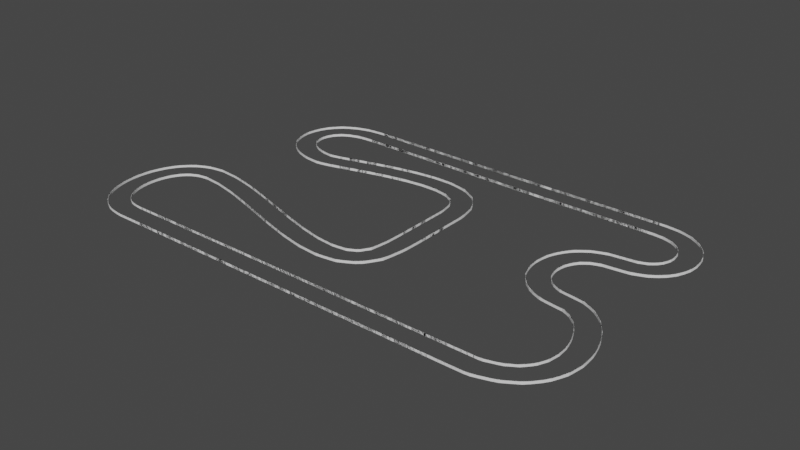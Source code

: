 # Source: complexRaceTrack_walls.blend  (saved by Blender 2.80.75; exported with 4.5.12 LTS)
import bpy
from mathutils import Matrix  # noqa: F401  (used for matrix-valued properties, if any)

bpy.ops.wm.read_factory_settings(use_empty=True)
scene = bpy.context.scene
scene.name = 'Scene'

# ---- collections
col_collection = bpy.data.collections.new('Collection'); scene.collection.children.link(col_collection)

# ---- world
world_world = bpy.data.worlds.new('World'); scene.world = world_world
world_world.use_nodes = True; world_world.node_tree.nodes.clear()
_N = world_world.node_tree.nodes; _L = world_world.node_tree.links
n0 = _N.new('ShaderNodeOutputWorld'); n0.name = 'World Output'; n0.location = (300, 300)
n1 = _N.new('ShaderNodeBackground'); n1.name = 'Background'; n1.location = (10, 300)
n1.inputs[0].default_value = (0.05088, 0.05088, 0.05088, 1.0)
_L.new(n1.outputs[0], n0.inputs[0])
n0.is_active_output = True
world_world.color = (0.05088, 0.05088, 0.05088)
world_world.use_sun_shadow = False
world_world.sun_shadow_jitter_overblur = 0.0

# ---- meshes
me_cube_002 = bpy.data.meshes.new('Cube.002')
me_cube_002.from_pydata([(-1.0, -1.0, 1.0), (1.0, -1.0, 1.0), (-1.0, -1.023, -1.0), (-1.0, -1.023, 1.0), (1.0, -1.023, 1.0), (1.0, -1.023, -1.0), (1.0, -1.0, 23.25), (-1.0, -1.0, 23.25), (1.0, -1.023, 23.25), (-1.0, -1.023, 23.25), (-1.0, 1.0, 1.0), (1.0, 1.0, 1.0), (-1.0, 1.023, -1.0), (-1.0, 1.023, 1.0), (1.0, 1.023, 1.0), (1.0, 1.023, -1.0), (1.0, 1.0, 23.25), (-1.0, 1.0, 23.25), (1.0, 1.023, 23.25), (-1.0, 1.023, 23.25)], [], [(5, 4, 3, 2), (6, 7, 9, 8), (3, 4, 8, 9), (1, 0, 7, 6), (15, 12, 13, 14), (16, 18, 19, 17), (13, 19, 18, 14), (11, 16, 17, 10)])
_uv = me_cube_002.uv_layers.new(name='UVMap')
_uv.uv.foreach_set('vector', [0.375, 0.75, 0.625, 0.75, 0.625, 1.0, 0.375, 1.0, 0.625, 0.75, 0.875, 0.75, 0.875, 0.75, 0.625, 0.75, 0.625, 1.0, 0.625, 0.75, 0.625, 0.75, 0.625, 1.0, 0.625, 0.75, 0.875, 0.75, 0.875, 0.75, 0.625, 0.75, 0.375, 0.75, 0.375, 1.0, 0.625, 1.0, 0.625, 0.75, 0.625, 0.75, 0.625, 0.75, 0.875, 0.75, 0.875, 0.75, 0.625, 1.0, 0.625, 1.0, 0.625, 0.75, 0.625, 0.75, 0.625, 0.75, 0.625, 0.75, 0.875, 0.75, 0.875, 0.75])
me_cube_002.use_remesh_preserve_volume = False
me_cube_002.use_remesh_preserve_attributes = False
me_cube_002.use_mirror_vertex_groups = False
me_cube_002.update()

# ---- curves / text
cu_beziercurve = bpy.data.curves.new('BezierCurve', 'CURVE')
cu_beziercurve.dimensions = '3D'
_sp = cu_beziercurve.splines.new('BEZIER'); _sp.bezier_points.add(11)
_sp.bezier_points.foreach_set('co', [7.326, 20.71, 0.0, 7.326, 20.71, 0.0, 46.3, 20.79, 0.0, 47.22, -3.058, 0.0, 46.3, -28.58, 0.0, 46.36, -65.21, 0.0, -75.85, -65.21, 0.0, -75.85, -32.76, 0.0, -3.546, -32.76, 0.0, -3.546, -7.806, 0.0, -58.48, -2.87, 0.0, -57.85, 21.11, 0.0])
_sp.bezier_points.foreach_set('handle_left', [-14.4, 20.84, 0.0, 7.326, 20.71, 0.0, 33.31, 20.77, 0.0, 65.36, -2.996, 0.0, 28.56, -28.39, 0.0, 72.1, -60.45, 0.0, -47.9, -65.09, 0.0, -94.33, -33.0, 0.0, -3.384, -63.99, 0.0, -3.384, -39.04, 0.0, -50.91, -2.75, 0.0, -78.09, 21.23, 0.0])
_sp.bezier_points.foreach_set('handle_right', [7.326, 20.71, 0.0, 20.32, 20.74, 0.0, 64.52, 20.88, 0.0, 29.23, -2.97, 0.0, 60.53, -27.89, 0.0, 5.625, -65.21, 0.0, -93.76, -65.09, 0.0, -51.75, -32.76, 0.0, -3.546, -24.44, 0.0, -4.397, 17.67, 0.0, -78.91, -2.343, 0.0, -36.12, 20.97, 0.0])
for _p, _l, _r in zip(_sp.bezier_points, ['VECTOR', 'VECTOR', 'VECTOR', 'FREE', 'FREE', 'FREE', 'FREE', 'FREE', 'FREE', 'FREE', 'FREE', 'FREE'], ['VECTOR', 'VECTOR', 'FREE', 'FREE', 'FREE', 'VECTOR', 'FREE', 'VECTOR', 'VECTOR', 'FREE', 'FREE', 'VECTOR']): _p.handle_left_type = _l; _p.handle_right_type = _r
_sp.order_u = 0
_sp.order_v = 0
_sp.use_cyclic_u = True
cu_beziercurve.use_path = True
cu_beziercurve.use_path_clamp = True
cu_beziercurve.fill_mode = 'FULL'

# ---- objects
ob_racetrack = bpy.data.objects.new('RaceTrack', cu_beziercurve)
ob_cube = bpy.data.objects.new('Cube', me_cube_002)

# ---- transforms, parenting, visibility, modifiers, constraints
ob_racetrack.location = (0.0, 0.0, 0.0)
ob_racetrack.scale = (3.097, 3.097, 3.097)
ob_racetrack.lineart.crease_threshold = 0.0
ob_cube.location = (0.0, 0.0, 0.0)
ob_cube.scale = (3.0, 10.0, 0.1)
ob_cube.lineart.crease_threshold = 0.0
_m = ob_cube.modifiers.new('Array', 'ARRAY')
_m.fit_type = 'FIT_CURVE'
_m.curve = ob_racetrack
_m.constant_offset_displace = (0.0, 0.0, 0.0)
_m = ob_cube.modifiers.new('Curve', 'CURVE')
_m.object = ob_racetrack

# ---- collection membership
col_collection.objects.link(ob_racetrack)
col_collection.objects.link(ob_cube)

# ---- scene / render settings (as saved in the file)
scene.frame_start = 1; scene.frame_end = 250; scene.frame_set(1)
scene.render.engine = 'BLENDER_EEVEE_NEXT'
scene.cycles.use_denoising = False
scene.cycles.samples = 128
scene.cycles.sampling_pattern = 'TABULATED_SOBOL'
scene.cycles.use_adaptive_sampling = False
scene.cycles.use_light_tree = False
scene.view_settings.view_transform = 'Filmic'
bpy.context.view_layer.update()

# ---- added for rendering (the .blend has no active camera and no usable light): camera, sun
cam_auto = bpy.data.cameras.new('AutoCamera')
cam_auto.lens = 50.0
cam_auto.sensor_width = 36.0
cam_auto.clip_end = 9586.75
ob_auto_camera = bpy.data.objects.new('AutoCamera', cam_auto)
scene.collection.objects.link(ob_auto_camera)
ob_auto_camera.location = (511.836, -723.815, 437.005)
ob_auto_camera.rotation_euler = (1.09748, -7.21219e-08, 0.694738)
scene.camera = ob_auto_camera
light_auto_sun = bpy.data.lights.new('AutoSun', 'SUN')
light_auto_sun.energy = 3.0
light_auto_sun.angle = 0.0523599
ob_auto_sun = bpy.data.objects.new('AutoSun', light_auto_sun)
scene.collection.objects.link(ob_auto_sun)
ob_auto_sun.rotation_euler = (0.872665, 0.174533, 0.523599)
bpy.context.view_layer.update()
